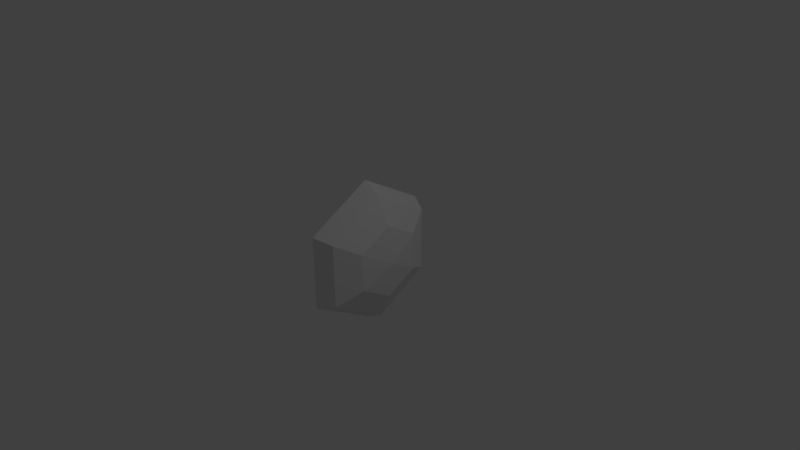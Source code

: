 # Source: Model_Blast.blend  (saved by Blender 2.64.0; exported with 4.5.12 LTS)
import bpy
from mathutils import Matrix  # noqa: F401  (used for matrix-valued properties, if any)

bpy.ops.wm.read_factory_settings(use_empty=True)
scene = bpy.context.scene
scene.name = 'Scene'

# ---- collections
col_collection_1 = bpy.data.collections.new('Collection 1'); scene.collection.children.link(col_collection_1)

# ---- world
world_world = bpy.data.worlds.new('World'); scene.world = world_world
world_world.color = (0.05088, 0.05088, 0.05088)
world_world.use_sun_shadow = False
world_world.sun_shadow_jitter_overblur = 0.0
world_world.cycles.sampling_method = 'MANUAL'
world_world.cycles.sample_map_resolution = 256

# ---- cameras
cam_camera = bpy.data.cameras.new('Camera')
cam_camera.clip_end = 100.0
cam_camera.lens = 35.0
cam_camera.sensor_width = 32.0
cam_camera.sensor_height = 18.0
cam_camera.ortho_scale = 7.314
cam_camera.dof.focus_distance = 0.0
cam_camera.dof.aperture_fstop = 128.0

# ---- lights
light_lamp = bpy.data.lights.new('Lamp', 'POINT')
light_lamp.transmission_factor = 0.0
light_lamp.cutoff_distance = 30.0
light_lamp.energy = 100.0
light_lamp.shadow_buffer_clip_start = 1.001
light_lamp.shadow_soft_size = 1.0
light_lamp.shadow_maximum_resolution = 0.006
light_lamp.use_absolute_resolution = True
light_lamp.cycles.use_multiple_importance_sampling = False

# ---- meshes
me_sphere = bpy.data.meshes.new('Sphere')
me_sphere.from_pydata([(0.2914, 4.918e-08, 0.5), (0.1152, -4.918e-08, 0.866), (-0.1256, -1.344e-07, 1.0), (-0.1199, -0.1085, -0.06262), (-0.1733, -0.3398, -0.1962), (0.2914, 0.433, 0.25), (0.1152, 0.75, 0.433), (-0.1256, 0.866, 0.5), (-0.2266, 1.31e-07, -0.7016), (-0.2266, 0.6076, -0.3508), (0.3559, 3.593e-09, 1.192e-07), (0.2914, 0.433, -0.25), (0.1152, 0.75, -0.433), (-0.1256, 0.866, -0.5), (-0.2266, 0.6076, 0.3508), (-0.2266, -8.537e-08, 0.7016), (0.2914, 2.014e-07, -0.5), (0.1152, 1.89e-07, -0.866), (-0.1256, 1.74e-07, -1.0), (-0.1733, -0.3398, 0.1962), (-0.1733, -4.765e-08, 0.3924), (0.2914, -0.433, -0.25), (0.1152, -0.75, -0.433), (-0.1256, -0.866, -0.5), (-0.1733, 0.3398, 0.1962), (-0.1733, 0.3398, -0.1962), (-0.1733, 7.333e-08, -0.3924), (0.2914, -0.433, 0.25), (0.1152, -0.75, 0.433), (-0.1256, -0.866, 0.5), (-0.2266, -0.6076, 0.3508), (-0.2266, -0.6076, -0.3508), (-0.1199, -0.1085, 0.06262), (-0.1199, -1.703e-08, 0.1252), (-0.1199, 0.1085, 0.06262), (-0.1199, 0.1085, -0.06262), (-0.1199, 2.158e-08, -0.1252)], [], [(25, 26, 36, 35), (6, 7, 2, 1), (3, 36, 26, 4), (5, 6, 1, 0), (12, 13, 7, 6), (9, 8, 26, 25), (11, 12, 6, 5), (31, 8, 18, 23), (16, 17, 12, 11), (20, 24, 34, 33), (17, 18, 13, 12), (35, 34, 24, 25), (22, 23, 18, 17), (32, 33, 34, 35, 36, 3), (21, 22, 17, 16), (25, 24, 14, 9), (28, 29, 23, 22), (30, 15, 20, 19), (27, 28, 22, 21), (4, 26, 8, 31), (15, 14, 24, 20), (10, 5, 0), (19, 4, 31, 30), (10, 11, 5), (32, 3, 4, 19), (10, 16, 11), (29, 2, 15, 30), (10, 21, 16), (13, 18, 8, 9), (10, 27, 21), (0, 1, 28, 27), (9, 14, 7, 13), (2, 7, 14, 15), (10, 0, 27), (1, 2, 29, 28), (30, 31, 23, 29), (19, 20, 33, 32)])
me_sphere.use_remesh_preserve_volume = False
me_sphere.use_remesh_preserve_attributes = False
me_sphere.use_mirror_vertex_groups = False
me_sphere.update()

# ---- objects
ob_sphere = bpy.data.objects.new('Sphere', me_sphere)
ob_lamp = bpy.data.objects.new('Lamp', light_lamp)
ob_camera = bpy.data.objects.new('Camera', cam_camera)

# ---- transforms, parenting, visibility, modifiers, constraints
ob_sphere.location = (0.0, 0.0, 0.0)
ob_sphere.lineart.crease_threshold = 0.0
ob_lamp.location = (4.076, 1.005, 5.904)
ob_lamp.rotation_euler = (0.6503, 0.05522, 1.866)
ob_lamp.lock_rotations_4d = False
ob_lamp.empty_display_type = 'ARROWS'
ob_lamp.color = (0.0, 0.0, 0.0, 0.0)
ob_lamp.lineart.crease_threshold = 0.0
ob_camera.location = (7.481, -6.508, 5.344)
ob_camera.rotation_euler = (1.109, 0.01082, 0.8149)
ob_camera.lock_rotations_4d = False
ob_camera.empty_display_type = 'ARROWS'
ob_camera.color = (0.0, 0.0, 0.0, 0.0)
ob_camera.display_type = 'WIRE'
ob_camera.lineart.crease_threshold = 0.0

# ---- collection membership
col_collection_1.objects.link(ob_sphere)
col_collection_1.objects.link(ob_lamp)
col_collection_1.objects.link(ob_camera)

# ---- scene / render settings (as saved in the file)
scene.camera = ob_camera
scene.frame_start = 1; scene.frame_end = 250; scene.frame_set(1)
scene.render.engine = 'BLENDER_EEVEE_NEXT'
scene.render.image_settings.color_mode = 'RGB'
scene.render.image_settings.compression = 90
scene.render.resolution_percentage = 50
scene.render.dither_intensity = 0.0
scene.render.bake_margin = 2
scene.render.bake_bias = 0.0
scene.cycles.use_denoising = False
scene.cycles.samples = 10
scene.cycles.sampling_pattern = 'TABULATED_SOBOL'
scene.cycles.light_sampling_threshold = 0.0
scene.cycles.use_adaptive_sampling = False
scene.cycles.use_light_tree = False
scene.cycles.blur_glossy = 0.0
scene.cycles.volume_bounces = 1
scene.cycles.pixel_filter_type = 'GAUSSIAN'
scene.cycles.sample_clamp_indirect = 0.0
scene.view_settings.view_transform = 'Standard'
bpy.context.view_layer.update()
